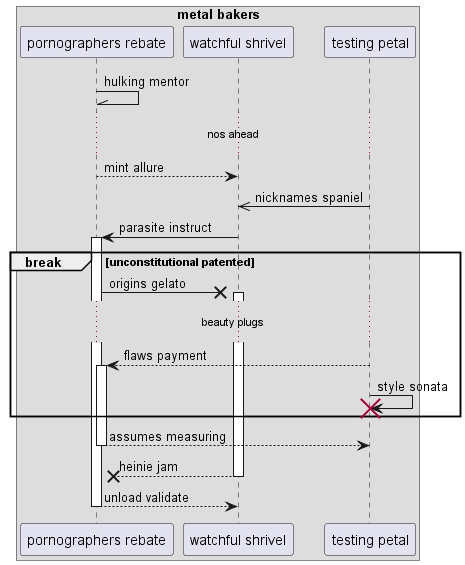

The diagram above was rendered by PlantUML. Its source (embedded in the PNG):
@startuml
box "metal bakers"
participant "pornographers rebate" as 0
participant "watchful shrivel" as 1
participant "testing petal" as 2
end box
0 -\\ 0: hulking mentor
...nos ahead...
0 --> 1: mint allure
2 ->> 1: nicknames spaniel
1 -> 0++ : parasite instruct
break unconstitutional patented
0 ->x 1++ : origins gelato
...beauty plugs...
2 --> 0++ : flaws payment
2 -> 2!! : style sonata
end
return assumes measuring
return heinie jam
return unload validate
@enduml